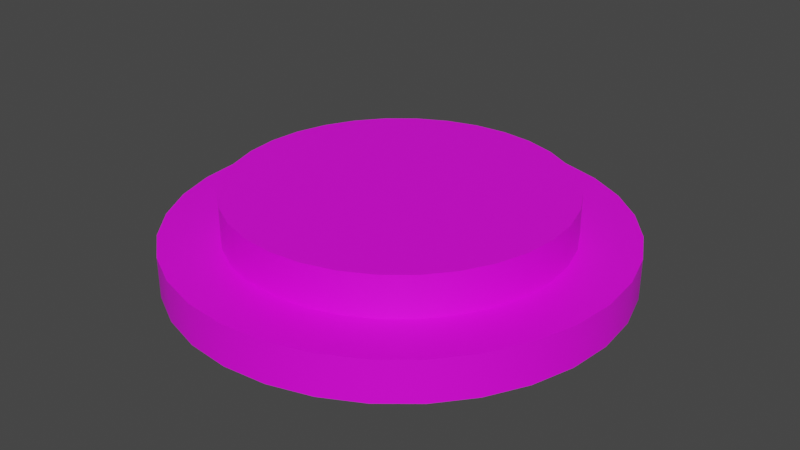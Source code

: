 # Source: button_yellow.blend  (saved by Blender 3.2.14; exported with 4.5.12 LTS)
import bpy
from mathutils import Matrix  # noqa: F401  (used for matrix-valued properties, if any)

bpy.ops.wm.read_factory_settings(use_empty=True)
scene = bpy.context.scene
scene.name = 'Scene'

# ---- collections
col_collection = bpy.data.collections.new('Collection'); scene.collection.children.link(col_collection)

# ---- images (referenced by path relative to the original .blend; pixels are not part of the script)
import os
ASSET_DIR = os.environ.get("B2B_ASSET_DIR", "")  # directory of the original .blend (textures are referenced by path, not embedded)
HERE = os.path.dirname(os.path.abspath(__file__))  # packed textures are extracted next to this script under _unpacked/

def load_image(name, relpath, width, height, colorspace="sRGB"):
    """Load a texture the original file referenced (path relative to the .blend, or extracted next to this script)."""
    p = next((c for c in (os.path.join(HERE, relpath), os.path.join(ASSET_DIR, relpath)) if relpath and os.path.exists(c)), "")
    if p:
        img = bpy.data.images.load(p, check_existing=True)
        img.name = name
    else:  # same state as the original file: an image datablock whose file is absent (Cycles renders it pink)
        img = bpy.data.images.new(name, width, height)
        img.source = "FILE"
        img.filepath = "//" + (relpath or name)
    img.colorspace_settings.name = colorspace
    return img
img_carry_vault_tex_png = load_image('carry_vault_tex.png', 'carry_vault_tex.png', 1024, 1024, 'sRGB')

# ---- materials (node trees are filled in below, after node groups)
mat_carry_vault_material = bpy.data.materials.new('carry_vault_material')
mat_carry_vault_material.use_transparent_shadow = False

# ---- material node trees
mat_carry_vault_material.use_nodes = True; mat_carry_vault_material.node_tree.nodes.clear()
_N = mat_carry_vault_material.node_tree.nodes; _L = mat_carry_vault_material.node_tree.links
n0 = _N.new('ShaderNodeBsdfPrincipled'); n0.name = 'Principled BSDF'; n0.location = (10, 300)
n0.distribution = 'GGX'
n0.subsurface_method = 'RANDOM_WALK_SKIN'
n0.inputs[3].default_value = 1.45
n0.inputs[27].default_value = (0.0, 0.0, 0.0, 1.0)
n0.inputs[28].default_value = 1.0
n1 = _N.new('ShaderNodeOutputMaterial'); n1.name = 'Material Output'; n1.location = (300, 300)
n2 = _N.new('ShaderNodeTexImage'); n2.name = '画像テクスチャ'; n2.location = (-280, 275)
n2.image = img_carry_vault_tex_png
_L.new(n0.outputs[0], n1.inputs[0])
_L.new(n2.outputs[0], n0.inputs[0])
n1.is_active_output = True

# ---- world
world_world = bpy.data.worlds.new('World'); scene.world = world_world
world_world.use_nodes = True; world_world.node_tree.nodes.clear()
_N = world_world.node_tree.nodes; _L = world_world.node_tree.links
n0 = _N.new('ShaderNodeOutputWorld'); n0.name = 'World Output'; n0.location = (300, 300)
n1 = _N.new('ShaderNodeBackground'); n1.name = 'Background'; n1.location = (10, 300)
n1.inputs[0].default_value = (0.05088, 0.05088, 0.05088, 1.0)
_L.new(n1.outputs[0], n0.inputs[0])
n0.is_active_output = True
world_world.color = (0.05088, 0.05088, 0.05088)
world_world.use_sun_shadow = False
world_world.sun_shadow_jitter_overblur = 0.0

# ---- meshes
me_x = bpy.data.meshes.new('円')
me_x.from_pydata([(0.0, 1.0, 0.0), (-0.1951, 0.9808, 0.0), (-0.3827, 0.9239, 0.0), (-0.5556, 0.8315, 0.0), (-0.7071, 0.7071, 0.0), (-0.8315, 0.5556, 0.0), (-0.9239, 0.3827, 0.0), (-0.9808, 0.1951, 0.0), (-1.0, -4.371e-08, 0.0), (-0.9808, -0.1951, 0.0), (-0.9239, -0.3827, 0.0), (-0.8315, -0.5556, 0.0), (-0.7071, -0.7071, 0.0), (-0.5556, -0.8315, 0.0), (-0.3827, -0.9239, 0.0), (-0.1951, -0.9808, 0.0), (8.742e-08, -1.0, 0.0), (0.1951, -0.9808, 0.0), (0.3827, -0.9239, 0.0), (0.5556, -0.8315, 0.0), (0.7071, -0.7071, 0.0), (0.8315, -0.5556, 0.0), (0.9239, -0.3827, 0.0), (0.9808, -0.1951, 0.0), (1.0, 1.192e-08, 0.0), (0.9808, 0.1951, 0.0), (0.9239, 0.3827, 0.0), (0.8315, 0.5556, 0.0), (0.7071, 0.7071, 0.0), (0.5556, 0.8315, 0.0), (0.3827, 0.9239, 0.0), (0.1951, 0.9808, 0.0), (3.277e-08, 0.7426, 0.1823), (-0.1449, 0.7283, 0.1823), (-0.2842, 0.686, 0.1823), (-0.4125, 0.6174, 0.1823), (-0.5251, 0.5251, 0.1823), (-0.6174, 0.4125, 0.1823), (-0.686, 0.2842, 0.1823), (-0.7283, 0.1449, 0.1823), (-0.7426, -3.6e-08, 0.1823), (-0.7283, -0.1449, 0.1823), (-0.686, -0.2842, 0.1823), (-0.6174, -0.4125, 0.1823), (-0.5251, -0.5251, 0.1823), (-0.4125, -0.6174, 0.1823), (-0.2842, -0.686, 0.1823), (-0.1449, -0.7283, 0.1823), (7.2e-08, -0.7426, 0.1823), (0.1449, -0.7283, 0.1823), (0.2842, -0.686, 0.1823), (0.4125, -0.6174, 0.1823), (0.5251, -0.5251, 0.1823), (0.6174, -0.4125, 0.1823), (0.686, -0.2842, 0.1823), (0.7283, -0.1449, 0.1823), (0.7426, 1.192e-08, 0.1823), (0.7283, 0.1449, 0.1823), (0.686, 0.2842, 0.1823), (0.6174, 0.4125, 0.1823), (0.5251, 0.5251, 0.1823), (0.4125, 0.6174, 0.1823), (0.2842, 0.686, 0.1823), (0.1449, 0.7283, 0.1823), (-0.1951, 0.9808, 0.1823), (0.0, 1.0, 0.1823), (-0.3827, 0.9239, 0.1823), (-0.5556, 0.8315, 0.1823), (-0.7071, 0.7071, 0.1823), (-0.8315, 0.5556, 0.1823), (-0.9239, 0.3827, 0.1823), (-0.9808, 0.1951, 0.1823), (-1.0, -4.371e-08, 0.1823), (-0.9808, -0.1951, 0.1823), (-0.9239, -0.3827, 0.1823), (-0.8315, -0.5556, 0.1823), (-0.7071, -0.7071, 0.1823), (-0.5556, -0.8315, 0.1823), (-0.3827, -0.9239, 0.1823), (-0.1951, -0.9808, 0.1823), (8.742e-08, -1.0, 0.1823), (0.1951, -0.9808, 0.1823), (0.3827, -0.9239, 0.1823), (0.5556, -0.8315, 0.1823), (0.7071, -0.7071, 0.1823), (0.8315, -0.5556, 0.1823), (0.9239, -0.3827, 0.1823), (0.9808, -0.1951, 0.1823), (1.0, 1.192e-08, 0.1823), (0.9808, 0.1951, 0.1823), (0.9239, 0.3827, 0.1823), (0.8315, 0.5556, 0.1823), (0.7071, 0.7071, 0.1823), (0.5556, 0.8315, 0.1823), (0.3827, 0.9239, 0.1823), (0.1951, 0.9808, 0.1823), (3.577e-08, 0.7426, 0.3646), (-0.1449, 0.7283, 0.3646), (-0.2842, 0.686, 0.3646), (-0.4125, 0.6174, 0.3646), (-0.5251, 0.5251, 0.3646), (-0.6174, 0.4125, 0.3646), (-0.686, 0.2842, 0.3646), (-0.7283, 0.1449, 0.3646), (-0.7426, -3.6e-08, 0.3646), (-0.7283, -0.1449, 0.3646), (-0.686, -0.2842, 0.3646), (-0.6174, -0.4125, 0.3646), (-0.5251, -0.5251, 0.3646), (-0.4125, -0.6174, 0.3646), (-0.2842, -0.686, 0.3646), (-0.1449, -0.7283, 0.3646), (7.501e-08, -0.7426, 0.3646), (0.1449, -0.7283, 0.3646), (0.2842, -0.686, 0.3646), (0.4125, -0.6174, 0.3646), (0.5251, -0.5251, 0.3646), (0.6174, -0.4125, 0.3646), (0.686, -0.2842, 0.3646), (0.7283, -0.1449, 0.3646), (0.7426, 1.192e-08, 0.3646), (0.7283, 0.1449, 0.3646), (0.686, 0.2842, 0.3646), (0.6174, 0.4125, 0.3646), (0.5251, 0.5251, 0.3646), (0.4125, 0.6174, 0.3646), (0.2842, 0.686, 0.3646), (0.1449, 0.7283, 0.3646), (1.551e-08, 1.599e-08, 0.3646), (2.494e-08, 0.0, 0.0)], [], [(55, 56, 120, 119), (10, 11, 75, 74), (24, 25, 89, 88), (11, 12, 76, 75), (25, 26, 90, 89), (12, 13, 77, 76), (26, 27, 91, 90), (13, 14, 78, 77), (0, 1, 64, 65), (27, 28, 92, 91), (14, 15, 79, 78), (1, 2, 66, 64), (28, 29, 93, 92), (15, 16, 80, 79), (2, 3, 67, 66), (29, 30, 94, 93), (16, 17, 81, 80), (3, 4, 68, 67), (30, 31, 95, 94), (17, 18, 82, 81), (4, 5, 69, 68), (31, 0, 65, 95), (18, 19, 83, 82), (5, 6, 70, 69), (19, 20, 84, 83), (6, 7, 71, 70), (20, 21, 85, 84), (7, 8, 72, 71), (21, 22, 86, 85), (8, 9, 73, 72), (22, 23, 87, 86), (9, 10, 74, 73), (23, 24, 88, 87), (33, 32, 65, 64), (34, 33, 64, 66), (35, 34, 66, 67), (36, 35, 67, 68), (37, 36, 68, 69), (38, 37, 69, 70), (39, 38, 70, 71), (40, 39, 71, 72), (41, 40, 72, 73), (42, 41, 73, 74), (43, 42, 74, 75), (44, 43, 75, 76), (45, 44, 76, 77), (46, 45, 77, 78), (47, 46, 78, 79), (48, 47, 79, 80), (49, 48, 80, 81), (50, 49, 81, 82), (51, 50, 82, 83), (52, 51, 83, 84), (53, 52, 84, 85), (54, 53, 85, 86), (55, 54, 86, 87), (56, 55, 87, 88), (57, 56, 88, 89), (58, 57, 89, 90), (59, 58, 90, 91), (60, 59, 91, 92), (61, 60, 92, 93), (62, 61, 93, 94), (63, 62, 94, 95), (32, 63, 95, 65), (1, 0, 129), (42, 43, 107, 106), (56, 57, 121, 120), (43, 44, 108, 107), (57, 58, 122, 121), (44, 45, 109, 108), (58, 59, 123, 122), (45, 46, 110, 109), (32, 33, 97, 96), (59, 60, 124, 123), (46, 47, 111, 110), (33, 34, 98, 97), (60, 61, 125, 124), (47, 48, 112, 111), (34, 35, 99, 98), (61, 62, 126, 125), (48, 49, 113, 112), (35, 36, 100, 99), (62, 63, 127, 126), (49, 50, 114, 113), (36, 37, 101, 100), (63, 32, 96, 127), (50, 51, 115, 114), (37, 38, 102, 101), (51, 52, 116, 115), (38, 39, 103, 102), (52, 53, 117, 116), (39, 40, 104, 103), (53, 54, 118, 117), (40, 41, 105, 104), (54, 55, 119, 118), (41, 42, 106, 105), (97, 98, 128), (98, 99, 128), (99, 100, 128), (100, 101, 128), (101, 102, 128), (102, 103, 128), (103, 104, 128), (104, 105, 128), (105, 106, 128), (106, 107, 128), (107, 108, 128), (108, 109, 128), (109, 110, 128), (110, 111, 128), (111, 112, 128), (112, 113, 128), (113, 114, 128), (114, 115, 128), (115, 116, 128), (116, 117, 128), (117, 118, 128), (118, 119, 128), (119, 120, 128), (120, 121, 128), (121, 122, 128), (122, 123, 128), (123, 124, 128), (124, 125, 128), (125, 126, 128), (126, 127, 128), (127, 96, 128), (96, 97, 128), (0, 31, 129), (31, 30, 129), (30, 29, 129), (29, 28, 129), (28, 27, 129), (27, 26, 129), (26, 25, 129), (25, 24, 129), (24, 23, 129), (23, 22, 129), (22, 21, 129), (21, 20, 129), (20, 19, 129), (19, 18, 129), (18, 17, 129), (17, 16, 129), (16, 15, 129), (15, 14, 129), (14, 13, 129), (13, 12, 129), (12, 11, 129), (11, 10, 129), (10, 9, 129), (9, 8, 129), (8, 7, 129), (7, 6, 129), (6, 5, 129), (5, 4, 129), (4, 3, 129), (3, 2, 129), (2, 1, 129)])
me_x.polygons.foreach_set('use_smooth', [True] * 160)
_k = set([(0, 1), (0, 31), (1, 2), (2, 3), (3, 4), (4, 5), (5, 6), (6, 7), (7, 8), (8, 9), (9, 10), (10, 11), (11, 12), (12, 13), (13, 14), (14, 15), (15, 16), (16, 17), (17, 18), (18, 19), (19, 20), (20, 21), (21, 22), (22, 23), (23, 24), (24, 25), (25, 26), (26, 27), (27, 28), (28, 29), (29, 30), (30, 31), (32, 33), (32, 63), (33, 34), (34, 35), (35, 36), (36, 37), (37, 38), (38, 39), (39, 40), (40, 41), (41, 42), (42, 43), (43, 44), (44, 45), (45, 46), (46, 47), (47, 48), (48, 49), (49, 50), (50, 51), (51, 52), (52, 53), (53, 54), (54, 55), (55, 56), (56, 57), (57, 58), (58, 59), (59, 60), (60, 61), (61, 62), (62, 63), (64, 65), (64, 66), (65, 95), (66, 67), (67, 68), (68, 69), (69, 70), (70, 71), (71, 72), (72, 73), (73, 74), (74, 75), (75, 76), (76, 77), (77, 78), (78, 79), (79, 80), (80, 81), (81, 82), (82, 83), (83, 84), (84, 85), (85, 86), (86, 87), (87, 88), (88, 89), (89, 90), (90, 91), (91, 92), (92, 93), (93, 94), (94, 95), (96, 97), (96, 127), (97, 98), (98, 99), (99, 100), (100, 101), (101, 102), (102, 103), (103, 104), (104, 105), (105, 106), (106, 107), (107, 108), (108, 109), (109, 110), (110, 111), (111, 112), (112, 113), (113, 114), (114, 115), (115, 116), (116, 117), (117, 118), (118, 119), (119, 120), (120, 121), (121, 122), (122, 123), (123, 124), (124, 125), (125, 126), (126, 127)])
me_x.attributes.new('sharp_edge', 'BOOLEAN', 'EDGE').data.foreach_set('value', [ (min(e.vertices), max(e.vertices)) in _k for e in me_x.edges])
_uv = me_x.uv_layers.new(name='UVマップ')
_uv.uv.foreach_set('vector', [0.02919, 0.7325, 0.02691, 0.7313, 0.02849, 0.7289, 0.03029, 0.7298, 0.02659, 0.8928, 0.02465, 0.8938, 0.02344, 0.8919, 0.02569, 0.8907, 0.02601, 0.9163, 0.02796, 0.917, 0.02748, 0.919, 0.0252, 0.9182, 0.02465, 0.8938, 0.0229, 0.8951, 0.02142, 0.8934, 0.02344, 0.8919, 0.02796, 0.917, 0.02998, 0.9173, 0.02983, 0.9194, 0.02748, 0.919, 0.0229, 0.8951, 0.0214, 0.8966, 0.01968, 0.8953, 0.02142, 0.8934, 0.02998, 0.9173, 0.03202, 0.9173, 0.03219, 0.9194, 0.02983, 0.9194, 0.0214, 0.8966, 0.02019, 0.8984, 0.01827, 0.8974, 0.01968, 0.8953, 0.04137, 0.9131, 0.04311, 0.9114, 0.04481, 0.9132, 0.0428, 0.9148, 0.03202, 0.9173, 0.03404, 0.9171, 0.0345, 0.919, 0.03219, 0.9194, 0.02019, 0.8984, 0.01929, 0.9004, 0.01723, 0.8997, 0.01827, 0.8974, 0.04311, 0.9114, 0.04498, 0.9091, 0.04712, 0.9113, 0.04481, 0.9132, 0.03404, 0.9171, 0.03599, 0.9165, 0.03673, 0.9184, 0.0345, 0.919, 0.01929, 0.9004, 0.01873, 0.9024, 0.01658, 0.9021, 0.01723, 0.8997, 0.04506, 0.8977, 0.04255, 0.8955, 0.04407, 0.8929, 0.04739, 0.8947, 0.03599, 0.9165, 0.03786, 0.9156, 0.03885, 0.9174, 0.03673, 0.9184, 0.01873, 0.9024, 0.01852, 0.9045, 0.01636, 0.9046, 0.01658, 0.9021, 0.04255, 0.8955, 0.04013, 0.8939, 0.04123, 0.8915, 0.04407, 0.8929, 0.03786, 0.9156, 0.03965, 0.9145, 0.04085, 0.9162, 0.03885, 0.9174, 0.01852, 0.9045, 0.01867, 0.9067, 0.01654, 0.907, 0.01636, 0.9046, 0.04013, 0.8939, 0.03778, 0.8928, 0.03854, 0.8905, 0.04123, 0.8915, 0.03965, 0.9145, 0.04137, 0.9131, 0.0428, 0.9148, 0.04085, 0.9162, 0.01867, 0.9067, 0.01917, 0.9087, 0.01714, 0.9095, 0.01654, 0.907, 0.03778, 0.8928, 0.03545, 0.8921, 0.03589, 0.8898, 0.03854, 0.8905, 0.01917, 0.9087, 0.02, 0.9107, 0.01813, 0.9117, 0.01714, 0.9095, 0.03545, 0.8921, 0.03315, 0.8917, 0.03326, 0.8894, 0.03589, 0.8898, 0.02, 0.9107, 0.02114, 0.9124, 0.01948, 0.9138, 0.01813, 0.9117, 0.03315, 0.8917, 0.03089, 0.8917, 0.03066, 0.8895, 0.03326, 0.8894, 0.02114, 0.9124, 0.02255, 0.914, 0.02114, 0.9156, 0.01948, 0.9138, 0.03089, 0.8917, 0.02868, 0.8921, 0.02812, 0.8899, 0.03066, 0.8895, 0.02255, 0.914, 0.02419, 0.9153, 0.02307, 0.9171, 0.02114, 0.9156, 0.02868, 0.8921, 0.02659, 0.8928, 0.02569, 0.8907, 0.02812, 0.8899, 0.02419, 0.9153, 0.02601, 0.9163, 0.0252, 0.9182, 0.02307, 0.9171, 0.04703, 0.9165, 0.04504, 0.918, 0.0428, 0.9148, 0.04481, 0.9132, 0.04907, 0.9152, 0.04703, 0.9165, 0.04481, 0.9132, 0.04712, 0.9113, 0.04599, 0.888, 0.04907, 0.8891, 0.04739, 0.8947, 0.04407, 0.8929, 0.04299, 0.8868, 0.04599, 0.888, 0.04407, 0.8929, 0.04123, 0.8915, 0.03996, 0.8858, 0.04299, 0.8868, 0.04123, 0.8915, 0.03854, 0.8905, 0.03683, 0.8851, 0.03996, 0.8858, 0.03854, 0.8905, 0.03589, 0.8898, 0.03361, 0.8847, 0.03683, 0.8851, 0.03589, 0.8898, 0.03326, 0.8894, 0.03034, 0.8847, 0.03361, 0.8847, 0.03326, 0.8894, 0.03066, 0.8895, 0.02709, 0.8852, 0.03034, 0.8847, 0.03066, 0.8895, 0.02812, 0.8899, 0.02395, 0.8862, 0.02709, 0.8852, 0.02812, 0.8899, 0.02569, 0.8907, 0.021, 0.8878, 0.02395, 0.8862, 0.02569, 0.8907, 0.02344, 0.8919, 0.01833, 0.8897, 0.021, 0.8878, 0.02344, 0.8919, 0.02142, 0.8934, 0.01603, 0.8921, 0.01833, 0.8897, 0.02142, 0.8934, 0.01968, 0.8953, 0.01416, 0.8949, 0.01603, 0.8921, 0.01968, 0.8953, 0.01827, 0.8974, 0.01277, 0.8979, 0.01416, 0.8949, 0.01827, 0.8974, 0.01723, 0.8997, 0.01191, 0.9011, 0.01277, 0.8979, 0.01723, 0.8997, 0.01658, 0.9021, 0.01159, 0.9044, 0.01191, 0.9011, 0.01658, 0.9021, 0.01636, 0.9046, 0.01184, 0.9077, 0.01159, 0.9044, 0.01636, 0.9046, 0.01654, 0.907, 0.01262, 0.9108, 0.01184, 0.9077, 0.01654, 0.907, 0.01714, 0.9095, 0.01392, 0.9138, 0.01262, 0.9108, 0.01714, 0.9095, 0.01813, 0.9117, 0.0157, 0.9165, 0.01392, 0.9138, 0.01813, 0.9117, 0.01948, 0.9138, 0.0179, 0.9189, 0.0157, 0.9165, 0.01948, 0.9138, 0.02114, 0.9156, 0.02045, 0.9209, 0.0179, 0.9189, 0.02114, 0.9156, 0.02307, 0.9171, 0.02327, 0.9224, 0.02045, 0.9209, 0.02307, 0.9171, 0.0252, 0.9182, 0.02627, 0.9233, 0.02327, 0.9224, 0.0252, 0.9182, 0.02748, 0.919, 0.02935, 0.9238, 0.02627, 0.9233, 0.02748, 0.919, 0.02983, 0.9194, 0.03241, 0.9238, 0.02935, 0.9238, 0.02983, 0.9194, 0.03219, 0.9194, 0.03537, 0.9232, 0.03241, 0.9238, 0.03219, 0.9194, 0.0345, 0.919, 0.03814, 0.9223, 0.03537, 0.9232, 0.0345, 0.919, 0.03673, 0.9184, 0.04067, 0.921, 0.03814, 0.9223, 0.03673, 0.9184, 0.03885, 0.9174, 0.04296, 0.9196, 0.04067, 0.921, 0.03885, 0.9174, 0.04085, 0.9162, 0.04504, 0.918, 0.04296, 0.9196, 0.04085, 0.9162, 0.0428, 0.9148, 0.04311, 0.9114, 0.04137, 0.9131, 0.03123, 0.905, 0.04675, 0.7139, 0.04767, 0.7163, 0.04496, 0.7171, 0.04424, 0.7152, 0.02691, 0.7313, 0.02489, 0.7297, 0.02691, 0.7276, 0.02849, 0.7289, 0.04767, 0.7163, 0.04814, 0.7187, 0.04532, 0.719, 0.04496, 0.7171, 0.02489, 0.7297, 0.02321, 0.7277, 0.02559, 0.726, 0.02691, 0.7276, 0.04814, 0.7187, 0.04814, 0.7213, 0.04531, 0.721, 0.04532, 0.719, 0.02321, 0.7277, 0.02193, 0.7254, 0.02458, 0.7242, 0.02559, 0.726, 0.04814, 0.7213, 0.04767, 0.7238, 0.04492, 0.723, 0.04531, 0.721, 0.02231, 0.7128, 0.02361, 0.7106, 0.02618, 0.7123, 0.02501, 0.7141, 0.02193, 0.7254, 0.02108, 0.723, 0.02392, 0.7223, 0.02458, 0.7242, 0.04767, 0.7238, 0.04674, 0.7261, 0.04418, 0.7249, 0.04492, 0.723, 0.02361, 0.7106, 0.02513, 0.7085, 0.02769, 0.7105, 0.02618, 0.7123, 0.02108, 0.723, 0.02071, 0.7204, 0.02363, 0.7202, 0.02392, 0.7223, 0.04674, 0.7261, 0.04538, 0.7283, 0.04309, 0.7266, 0.04418, 0.7249, 0.03024, 0.7068, 0.03246, 0.7066, 0.03265, 0.7093, 0.03053, 0.7096, 0.02071, 0.7204, 0.0208, 0.7178, 0.02373, 0.7181, 0.02363, 0.7202, 0.04538, 0.7283, 0.04364, 0.7302, 0.04171, 0.728, 0.04309, 0.7266, 0.03246, 0.7066, 0.03479, 0.7065, 0.03467, 0.7092, 0.03265, 0.7093, 0.0208, 0.7178, 0.02136, 0.7153, 0.02419, 0.7161, 0.02373, 0.7181, 0.04364, 0.7302, 0.04157, 0.7317, 0.04008, 0.7292, 0.04171, 0.728, 0.03479, 0.7065, 0.03715, 0.7068, 0.03663, 0.7094, 0.03467, 0.7092, 0.02136, 0.7153, 0.02231, 0.7128, 0.02501, 0.7141, 0.02419, 0.7161, 0.04157, 0.7317, 0.03926, 0.7328, 0.03824, 0.7301, 0.04008, 0.7292, 0.03715, 0.7068, 0.03949, 0.7074, 0.03852, 0.71, 0.03663, 0.7094, 0.03926, 0.7328, 0.03678, 0.7334, 0.03628, 0.7306, 0.03824, 0.7301, 0.03949, 0.7074, 0.04171, 0.7085, 0.04028, 0.7109, 0.03852, 0.71, 0.03678, 0.7334, 0.03421, 0.7336, 0.03425, 0.7307, 0.03628, 0.7306, 0.04171, 0.7085, 0.04371, 0.71, 0.04186, 0.7121, 0.04028, 0.7109, 0.03421, 0.7336, 0.03165, 0.7333, 0.03223, 0.7305, 0.03425, 0.7307, 0.04371, 0.71, 0.04541, 0.7118, 0.0432, 0.7135, 0.04186, 0.7121, 0.03165, 0.7333, 0.02919, 0.7325, 0.03029, 0.7298, 0.03223, 0.7305, 0.04541, 0.7118, 0.04675, 0.7139, 0.04424, 0.7152, 0.0432, 0.7135, 0.02618, 0.7123, 0.02769, 0.7105, 0.03468, 0.7199, 0.03053, 0.7096, 0.03265, 0.7093, 0.03468, 0.7199, 0.03265, 0.7093, 0.03467, 0.7092, 0.03468, 0.7199, 0.03467, 0.7092, 0.03663, 0.7094, 0.03468, 0.7199, 0.03663, 0.7094, 0.03852, 0.71, 0.03468, 0.7199, 0.03852, 0.71, 0.04028, 0.7109, 0.03468, 0.7199, 0.04028, 0.7109, 0.04186, 0.7121, 0.03468, 0.7199, 0.04186, 0.7121, 0.0432, 0.7135, 0.03468, 0.7199, 0.0432, 0.7135, 0.04424, 0.7152, 0.03468, 0.7199, 0.04424, 0.7152, 0.04496, 0.7171, 0.03468, 0.7199, 0.04496, 0.7171, 0.04532, 0.719, 0.03468, 0.7199, 0.04532, 0.719, 0.04531, 0.721, 0.03468, 0.7199, 0.04531, 0.721, 0.04492, 0.723, 0.03468, 0.7199, 0.04492, 0.723, 0.04418, 0.7249, 0.03468, 0.7199, 0.04418, 0.7249, 0.04309, 0.7266, 0.03468, 0.7199, 0.04309, 0.7266, 0.04171, 0.728, 0.03468, 0.7199, 0.04171, 0.728, 0.04008, 0.7292, 0.03468, 0.7199, 0.04008, 0.7292, 0.03824, 0.7301, 0.03468, 0.7199, 0.03824, 0.7301, 0.03628, 0.7306, 0.03468, 0.7199, 0.03628, 0.7306, 0.03425, 0.7307, 0.03468, 0.7199, 0.03425, 0.7307, 0.03223, 0.7305, 0.03468, 0.7199, 0.03223, 0.7305, 0.03029, 0.7298, 0.03468, 0.7199, 0.03029, 0.7298, 0.02849, 0.7289, 0.03468, 0.7199, 0.02849, 0.7289, 0.02691, 0.7276, 0.03468, 0.7199, 0.02691, 0.7276, 0.02559, 0.726, 0.03468, 0.7199, 0.02559, 0.726, 0.02458, 0.7242, 0.03468, 0.7199, 0.02458, 0.7242, 0.02392, 0.7223, 0.03468, 0.7199, 0.02392, 0.7223, 0.02363, 0.7202, 0.03468, 0.7199, 0.02363, 0.7202, 0.02373, 0.7181, 0.03468, 0.7199, 0.02373, 0.7181, 0.02419, 0.7161, 0.03468, 0.7199, 0.02419, 0.7161, 0.02501, 0.7141, 0.03468, 0.7199, 0.02501, 0.7141, 0.02618, 0.7123, 0.03468, 0.7199, 0.04137, 0.9131, 0.03965, 0.9145, 0.03123, 0.905, 0.03965, 0.9145, 0.03786, 0.9156, 0.03123, 0.905, 0.03786, 0.9156, 0.03599, 0.9165, 0.03123, 0.905, 0.03599, 0.9165, 0.03404, 0.9171, 0.03123, 0.905, 0.03404, 0.9171, 0.03202, 0.9173, 0.03123, 0.905, 0.03202, 0.9173, 0.02998, 0.9173, 0.03123, 0.905, 0.02998, 0.9173, 0.02796, 0.917, 0.03123, 0.905, 0.02796, 0.917, 0.02601, 0.9163, 0.03123, 0.905, 0.02601, 0.9163, 0.02419, 0.9153, 0.03123, 0.905, 0.02419, 0.9153, 0.02255, 0.914, 0.03123, 0.905, 0.02255, 0.914, 0.02114, 0.9124, 0.03123, 0.905, 0.02114, 0.9124, 0.02, 0.9107, 0.03123, 0.905, 0.02, 0.9107, 0.01917, 0.9087, 0.03123, 0.905, 0.01917, 0.9087, 0.01867, 0.9067, 0.03123, 0.905, 0.01867, 0.9067, 0.01852, 0.9045, 0.03123, 0.905, 0.01852, 0.9045, 0.01873, 0.9024, 0.03123, 0.905, 0.01873, 0.9024, 0.01929, 0.9004, 0.03123, 0.905, 0.01929, 0.9004, 0.02019, 0.8984, 0.03123, 0.905, 0.02019, 0.8984, 0.0214, 0.8966, 0.03123, 0.905, 0.0214, 0.8966, 0.0229, 0.8951, 0.03123, 0.905, 0.0229, 0.8951, 0.02465, 0.8938, 0.03123, 0.905, 0.02465, 0.8938, 0.02659, 0.8928, 0.03123, 0.905, 0.02659, 0.8928, 0.02868, 0.8921, 0.03123, 0.905, 0.02868, 0.8921, 0.03089, 0.8917, 0.03123, 0.905, 0.03089, 0.8917, 0.03315, 0.8917, 0.03123, 0.905, 0.03315, 0.8917, 0.03545, 0.8921, 0.03123, 0.905, 0.03545, 0.8921, 0.03778, 0.8928, 0.03123, 0.905, 0.03778, 0.8928, 0.04013, 0.8939, 0.03123, 0.905, 0.04013, 0.8939, 0.04255, 0.8955, 0.03123, 0.905, 0.04255, 0.8955, 0.04506, 0.8977, 0.03123, 0.905, 0.04498, 0.9091, 0.04311, 0.9114, 0.03123, 0.905])
me_x.materials.append(mat_carry_vault_material)
me_x.update()

# ---- objects
ob_mesh = bpy.data.objects.new('Mesh', me_x)

# ---- transforms, parenting, visibility, modifiers, constraints
ob_mesh.location = (0.0, 0.0, 0.0)
ob_mesh.scale = (0.5, 0.5, 0.5)

# ---- collection membership
col_collection.objects.link(ob_mesh)

# ---- scene / render settings (as saved in the file)
scene.frame_start = 1; scene.frame_end = 250; scene.frame_set(1)
scene.render.engine = 'BLENDER_EEVEE_NEXT'
scene.cycles.sampling_pattern = 'TABULATED_SOBOL'
scene.cycles.use_light_tree = False
scene.view_settings.view_transform = 'Filmic'
bpy.context.view_layer.update()

# ---- added for rendering (the .blend has no active camera and no usable light): camera, sun
cam_auto = bpy.data.cameras.new('AutoCamera')
cam_auto.lens = 50.0
cam_auto.sensor_width = 36.0
cam_auto.clip_end = 1000.0
ob_auto_camera = bpy.data.objects.new('AutoCamera', cam_auto)
scene.collection.objects.link(ob_auto_camera)
ob_auto_camera.location = (1.31929, -1.58315, 1.14659)
ob_auto_camera.rotation_euler = (1.09748, -7.21219e-08, 0.694738)
scene.camera = ob_auto_camera
light_auto_sun = bpy.data.lights.new('AutoSun', 'SUN')
light_auto_sun.energy = 3.0
light_auto_sun.angle = 0.0523599
ob_auto_sun = bpy.data.objects.new('AutoSun', light_auto_sun)
scene.collection.objects.link(ob_auto_sun)
ob_auto_sun.rotation_euler = (0.872665, 0.174533, 0.523599)
bpy.context.view_layer.update()
